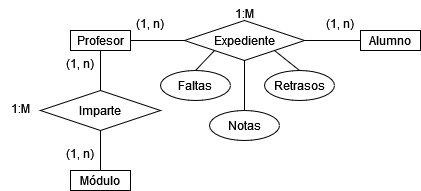

The diagram above was exported from draw.io. Its source (the exported page's mxGraphModel, read from the mxfile embedded in the PNG):
<mxGraphModel dx="868" dy="502" grid="1" gridSize="10" guides="1" tooltips="1" connect="1" arrows="1" fold="1" page="1" pageScale="1" pageWidth="827" pageHeight="1169" math="0" shadow="0">
  <root>
    <mxCell id="0" />
    <mxCell id="1" parent="0" />
    <mxCell id="U7EkOZwX-8E9XejkK320-1" value="Alumno" style="whiteSpace=wrap;html=1;align=center;" vertex="1" parent="1">
      <mxGeometry x="470" y="170" width="60" height="20" as="geometry" />
    </mxCell>
    <mxCell id="D5duPyrV4lf625ciROpQ-1" value="Módulo" style="whiteSpace=wrap;html=1;align=center;" vertex="1" parent="1">
      <mxGeometry x="180" y="310" width="60" height="20" as="geometry" />
    </mxCell>
    <mxCell id="D5duPyrV4lf625ciROpQ-6" style="edgeStyle=none;rounded=0;orthogonalLoop=1;jettySize=auto;html=1;exitX=1;exitY=0.5;exitDx=0;exitDy=0;entryX=0;entryY=0.5;entryDx=0;entryDy=0;endArrow=none;endFill=0;" edge="1" parent="1" source="D5duPyrV4lf625ciROpQ-2" target="D5duPyrV4lf625ciROpQ-4">
      <mxGeometry relative="1" as="geometry" />
    </mxCell>
    <mxCell id="D5duPyrV4lf625ciROpQ-9" style="edgeStyle=none;rounded=0;orthogonalLoop=1;jettySize=auto;html=1;exitX=0.5;exitY=1;exitDx=0;exitDy=0;entryX=0.5;entryY=0;entryDx=0;entryDy=0;endArrow=none;endFill=0;" edge="1" parent="1" source="D5duPyrV4lf625ciROpQ-2" target="D5duPyrV4lf625ciROpQ-8">
      <mxGeometry relative="1" as="geometry" />
    </mxCell>
    <mxCell id="D5duPyrV4lf625ciROpQ-2" value="Profesor" style="whiteSpace=wrap;html=1;align=center;" vertex="1" parent="1">
      <mxGeometry x="180" y="170" width="60" height="20" as="geometry" />
    </mxCell>
    <mxCell id="D5duPyrV4lf625ciROpQ-7" style="edgeStyle=none;rounded=0;orthogonalLoop=1;jettySize=auto;html=1;exitX=1;exitY=0.5;exitDx=0;exitDy=0;entryX=0;entryY=0.5;entryDx=0;entryDy=0;endArrow=none;endFill=0;" edge="1" parent="1" source="D5duPyrV4lf625ciROpQ-4" target="U7EkOZwX-8E9XejkK320-1">
      <mxGeometry relative="1" as="geometry" />
    </mxCell>
    <mxCell id="DgLc4OI4QQKbdr2om_0u-7" style="edgeStyle=none;rounded=0;orthogonalLoop=1;jettySize=auto;html=1;exitX=0.5;exitY=1;exitDx=0;exitDy=0;entryX=0.5;entryY=0;entryDx=0;entryDy=0;endArrow=none;endFill=0;" edge="1" parent="1" source="D5duPyrV4lf625ciROpQ-4" target="DgLc4OI4QQKbdr2om_0u-4">
      <mxGeometry relative="1" as="geometry" />
    </mxCell>
    <mxCell id="D5duPyrV4lf625ciROpQ-4" value="Expediente" style="shape=rhombus;perimeter=rhombusPerimeter;whiteSpace=wrap;html=1;align=center;" vertex="1" parent="1">
      <mxGeometry x="294" y="160" width="120" height="40" as="geometry" />
    </mxCell>
    <mxCell id="D5duPyrV4lf625ciROpQ-10" style="edgeStyle=none;rounded=0;orthogonalLoop=1;jettySize=auto;html=1;exitX=0.5;exitY=1;exitDx=0;exitDy=0;entryX=0.5;entryY=0;entryDx=0;entryDy=0;endArrow=none;endFill=0;" edge="1" parent="1" source="D5duPyrV4lf625ciROpQ-8" target="D5duPyrV4lf625ciROpQ-1">
      <mxGeometry relative="1" as="geometry" />
    </mxCell>
    <mxCell id="D5duPyrV4lf625ciROpQ-8" value="Imparte" style="shape=rhombus;perimeter=rhombusPerimeter;whiteSpace=wrap;html=1;align=center;" vertex="1" parent="1">
      <mxGeometry x="150" y="230" width="120" height="40" as="geometry" />
    </mxCell>
    <mxCell id="D5duPyrV4lf625ciROpQ-11" value="1:M" style="text;strokeColor=none;fillColor=none;spacingLeft=4;spacingRight=4;overflow=hidden;rotatable=0;points=[[0,0.5],[1,0.5]];portConstraint=eastwest;fontSize=12;align=center;" vertex="1" parent="1">
      <mxGeometry x="334" y="140" width="40" height="30" as="geometry" />
    </mxCell>
    <mxCell id="DgLc4OI4QQKbdr2om_0u-5" style="edgeStyle=none;rounded=0;orthogonalLoop=1;jettySize=auto;html=1;exitX=0.5;exitY=0;exitDx=0;exitDy=0;entryX=0;entryY=1;entryDx=0;entryDy=0;endArrow=none;endFill=0;" edge="1" parent="1" source="DgLc4OI4QQKbdr2om_0u-1" target="D5duPyrV4lf625ciROpQ-4">
      <mxGeometry relative="1" as="geometry" />
    </mxCell>
    <mxCell id="DgLc4OI4QQKbdr2om_0u-1" value="Faltas" style="ellipse;whiteSpace=wrap;html=1;align=center;" vertex="1" parent="1">
      <mxGeometry x="270" y="210" width="70" height="30" as="geometry" />
    </mxCell>
    <mxCell id="DgLc4OI4QQKbdr2om_0u-2" style="edgeStyle=none;rounded=0;orthogonalLoop=1;jettySize=auto;html=1;exitX=0.5;exitY=1;exitDx=0;exitDy=0;endArrow=none;endFill=0;" edge="1" parent="1" source="DgLc4OI4QQKbdr2om_0u-1" target="DgLc4OI4QQKbdr2om_0u-1">
      <mxGeometry relative="1" as="geometry" />
    </mxCell>
    <mxCell id="DgLc4OI4QQKbdr2om_0u-6" style="edgeStyle=none;rounded=0;orthogonalLoop=1;jettySize=auto;html=1;exitX=0.5;exitY=0;exitDx=0;exitDy=0;entryX=1;entryY=1;entryDx=0;entryDy=0;endArrow=none;endFill=0;" edge="1" parent="1" source="DgLc4OI4QQKbdr2om_0u-3" target="D5duPyrV4lf625ciROpQ-4">
      <mxGeometry relative="1" as="geometry" />
    </mxCell>
    <mxCell id="DgLc4OI4QQKbdr2om_0u-3" value="Retrasos" style="ellipse;whiteSpace=wrap;html=1;align=center;" vertex="1" parent="1">
      <mxGeometry x="374" y="210" width="70" height="30" as="geometry" />
    </mxCell>
    <mxCell id="DgLc4OI4QQKbdr2om_0u-4" value="Notas" style="ellipse;whiteSpace=wrap;html=1;align=center;" vertex="1" parent="1">
      <mxGeometry x="319" y="250" width="70" height="30" as="geometry" />
    </mxCell>
    <mxCell id="aJIvqltF2LLbc2cHavHE-2" value="1:M" style="text;strokeColor=none;fillColor=none;spacingLeft=4;spacingRight=4;overflow=hidden;rotatable=0;points=[[0,0.5],[1,0.5]];portConstraint=eastwest;fontSize=12;align=center;" vertex="1" parent="1">
      <mxGeometry x="110" y="235" width="40" height="30" as="geometry" />
    </mxCell>
    <mxCell id="aJIvqltF2LLbc2cHavHE-3" value="(1, n)" style="text;strokeColor=none;fillColor=none;spacingLeft=4;spacingRight=4;overflow=hidden;rotatable=0;points=[[0,0.5],[1,0.5]];portConstraint=eastwest;fontSize=12;align=center;" vertex="1" parent="1">
      <mxGeometry x="240" y="150" width="40" height="30" as="geometry" />
    </mxCell>
    <mxCell id="aJIvqltF2LLbc2cHavHE-4" value="(1, n)" style="text;strokeColor=none;fillColor=none;spacingLeft=4;spacingRight=4;overflow=hidden;rotatable=0;points=[[0,0.5],[1,0.5]];portConstraint=eastwest;fontSize=12;align=center;" vertex="1" parent="1">
      <mxGeometry x="430" y="150" width="40" height="30" as="geometry" />
    </mxCell>
    <mxCell id="aJIvqltF2LLbc2cHavHE-5" value="(1, n)" style="text;strokeColor=none;fillColor=none;spacingLeft=4;spacingRight=4;overflow=hidden;rotatable=0;points=[[0,0.5],[1,0.5]];portConstraint=eastwest;fontSize=12;align=center;" vertex="1" parent="1">
      <mxGeometry x="170" y="190" width="40" height="30" as="geometry" />
    </mxCell>
    <mxCell id="aJIvqltF2LLbc2cHavHE-7" value="(1, n)" style="text;strokeColor=none;fillColor=none;spacingLeft=4;spacingRight=4;overflow=hidden;rotatable=0;points=[[0,0.5],[1,0.5]];portConstraint=eastwest;fontSize=12;align=center;" vertex="1" parent="1">
      <mxGeometry x="170" y="280" width="40" height="30" as="geometry" />
    </mxCell>
  </root>
</mxGraphModel>